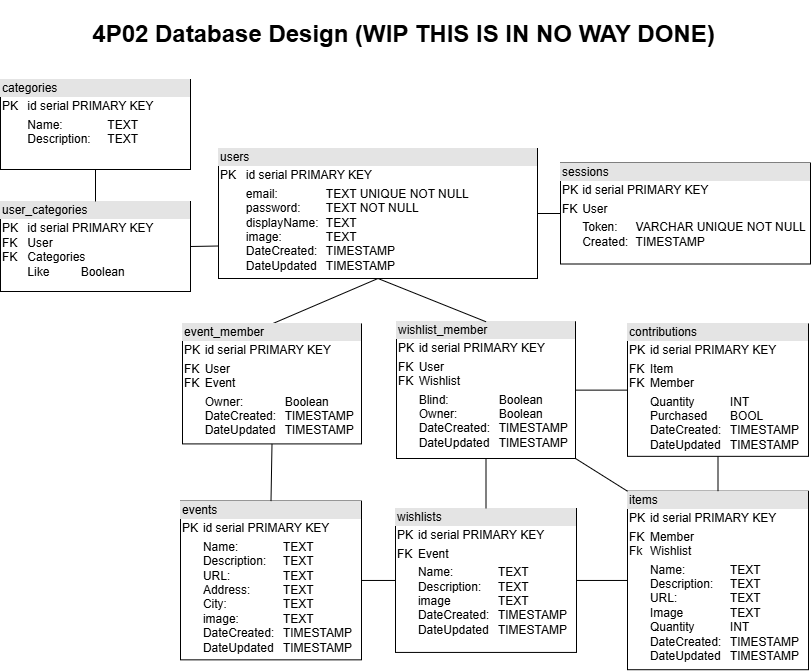

The diagram above was exported from draw.io. Its source (the exported page's mxGraphModel, read from the mxfile embedded in the PNG):
<mxGraphModel dx="491" dy="508" grid="1" gridSize="10" guides="1" tooltips="1" connect="1" arrows="1" fold="1" page="1" pageScale="1" pageWidth="827" pageHeight="1169" math="0" shadow="0">
  <root>
    <mxCell id="0" />
    <mxCell id="1" parent="0" />
    <mxCell id="YkZeL2ZCBzIvdvD2JWEx-32" value="&lt;div style=&quot;box-sizing: border-box; width: 100%; background: rgb(228, 228, 228); padding: 2px;&quot;&gt;users&lt;/div&gt;&lt;table style=&quot;width:100%;font-size:1em;&quot; cellpadding=&quot;2&quot; cellspacing=&quot;0&quot;&gt;&lt;tbody&gt;&lt;tr&gt;&lt;td&gt;PK&lt;/td&gt;&lt;td&gt;id serial PRIMARY KEY&lt;/td&gt;&lt;/tr&gt;&lt;tr&gt;&lt;td&gt;&lt;br&gt;&lt;/td&gt;&lt;td&gt;email:&amp;nbsp;&lt;span style=&quot;white-space: pre;&quot;&gt;&#09;&lt;/span&gt;&lt;span style=&quot;white-space: pre;&quot;&gt;&#09;&lt;/span&gt;TEXT UNIQUE NOT NULL&lt;br&gt;password:&lt;span style=&quot;white-space: pre;&quot;&gt;&#09;&lt;/span&gt;TEXT&amp;nbsp;NOT NULL&lt;br&gt;displayName:&lt;span style=&quot;white-space: pre;&quot;&gt;&#09;&lt;/span&gt;TEXT&lt;br&gt;image:&lt;span style=&quot;white-space: pre;&quot;&gt;&#09;&lt;/span&gt;&lt;span style=&quot;white-space: pre;&quot;&gt;&#09;&lt;/span&gt;TEXT&lt;br&gt;DateCreated:&lt;span style=&quot;white-space: pre;&quot;&gt;&#09;&lt;/span&gt;TIMESTAMP&lt;br&gt;DateUpdated&lt;span style=&quot;white-space: pre;&quot;&gt;&#09;&lt;/span&gt;TIMESTAMP&lt;/td&gt;&lt;/tr&gt;&lt;/tbody&gt;&lt;/table&gt;" style="verticalAlign=top;align=left;overflow=fill;html=1;whiteSpace=wrap;" parent="1" vertex="1">
      <mxGeometry x="228" y="149" width="319" height="130" as="geometry" />
    </mxCell>
    <mxCell id="YkZeL2ZCBzIvdvD2JWEx-33" value="&lt;div style=&quot;box-sizing: border-box; width: 100%; background: rgb(228, 228, 228); padding: 2px;&quot;&gt;items&lt;/div&gt;&lt;table style=&quot;width:100%;font-size:1em;&quot; cellpadding=&quot;2&quot; cellspacing=&quot;0&quot;&gt;&lt;tbody&gt;&lt;tr&gt;&lt;td&gt;PK&lt;/td&gt;&lt;td&gt;id serial PRIMARY KEY&lt;br&gt;&lt;/td&gt;&lt;/tr&gt;&lt;tr&gt;&lt;td&gt;FK&lt;br&gt;Fk&lt;/td&gt;&lt;td&gt;Member&lt;br&gt;Wishlist&lt;/td&gt;&lt;/tr&gt;&lt;tr&gt;&lt;td&gt;&lt;br&gt;&lt;/td&gt;&lt;td&gt;Name:&lt;span style=&quot;white-space: pre;&quot;&gt;&#09;&lt;span style=&quot;white-space: pre;&quot;&gt;&#09;&lt;/span&gt;&lt;/span&gt;TEXT&lt;br&gt;Description:&lt;span style=&quot;white-space: pre;&quot;&gt;&#09;&lt;/span&gt;TEXT&lt;br&gt;URL:&lt;span style=&quot;white-space: pre;&quot;&gt;&#09;&lt;span style=&quot;white-space: pre;&quot;&gt;&#09;&lt;/span&gt;&lt;/span&gt;TEXT&lt;br&gt;Image&lt;span style=&quot;white-space: pre;&quot;&gt;&#09;&lt;/span&gt;&lt;span style=&quot;white-space: pre;&quot;&gt;&#09;&lt;/span&gt;TEXT&lt;br&gt;Quantity&lt;span style=&quot;white-space: pre;&quot;&gt;&#09;&lt;/span&gt;&lt;span style=&quot;white-space: pre;&quot;&gt;&#09;&lt;/span&gt;INT&lt;br&gt;DateCreated:&lt;span style=&quot;white-space: pre;&quot;&gt;&#09;&lt;/span&gt;TIMESTAMP&lt;br&gt;DateUpdated&lt;span style=&quot;white-space: pre;&quot;&gt;&#09;&lt;/span&gt;TIMESTAMP&lt;/td&gt;&lt;/tr&gt;&lt;/tbody&gt;&lt;/table&gt;" style="verticalAlign=top;align=left;overflow=fill;html=1;whiteSpace=wrap;" parent="1" vertex="1">
      <mxGeometry x="637" y="491.71000000000004" width="181" height="178.5" as="geometry" />
    </mxCell>
    <mxCell id="YkZeL2ZCBzIvdvD2JWEx-46" value="&lt;div style=&quot;box-sizing: border-box; width: 100%; background: rgb(228, 228, 228); padding: 2px;&quot;&gt;categories&lt;/div&gt;&lt;table style=&quot;width:100%;font-size:1em;&quot; cellpadding=&quot;2&quot; cellspacing=&quot;0&quot;&gt;&lt;tbody&gt;&lt;tr&gt;&lt;td&gt;PK&lt;br&gt;&lt;/td&gt;&lt;td&gt;id serial PRIMARY KEY&lt;br&gt;&lt;/td&gt;&lt;/tr&gt;&lt;tr&gt;&lt;td&gt;&lt;br&gt;&lt;/td&gt;&lt;td&gt;Name:&lt;span style=&quot;white-space: pre;&quot;&gt;&#09;&lt;span style=&quot;white-space: pre;&quot;&gt;&#09;&lt;/span&gt;&lt;/span&gt;TEXT&lt;br&gt;Description:&lt;span style=&quot;white-space: pre;&quot;&gt;&#09;&lt;/span&gt;TEXT&lt;br&gt;&lt;/td&gt;&lt;/tr&gt;&lt;tr&gt;&lt;td&gt;&lt;/td&gt;&lt;td&gt;&lt;br&gt;&lt;/td&gt;&lt;/tr&gt;&lt;/tbody&gt;&lt;/table&gt;" style="verticalAlign=top;align=left;overflow=fill;html=1;whiteSpace=wrap;" parent="1" vertex="1">
      <mxGeometry x="10" y="80" width="190" height="90" as="geometry" />
    </mxCell>
    <mxCell id="YkZeL2ZCBzIvdvD2JWEx-48" value="&lt;div style=&quot;box-sizing: border-box; width: 100%; background: rgb(228, 228, 228); padding: 2px;&quot;&gt;user_categories&lt;/div&gt;&lt;table style=&quot;width:100%;font-size:1em;&quot; cellpadding=&quot;2&quot; cellspacing=&quot;0&quot;&gt;&lt;tbody&gt;&lt;tr&gt;&lt;td&gt;PK&lt;br&gt;FK&lt;br&gt;FK&lt;br&gt;&lt;br&gt;&lt;/td&gt;&lt;td&gt;id serial PRIMARY KEY&lt;br&gt;User&lt;br&gt;Categories&lt;br&gt;Like&lt;span style=&quot;white-space: pre;&quot;&gt;&#09;&lt;/span&gt;&lt;span style=&quot;white-space: pre;&quot;&gt;&#09;&lt;/span&gt;Boolean&lt;/td&gt;&lt;/tr&gt;&lt;tr&gt;&lt;td&gt;&lt;/td&gt;&lt;td&gt;&lt;br&gt;&lt;/td&gt;&lt;/tr&gt;&lt;/tbody&gt;&lt;/table&gt;" style="verticalAlign=top;align=left;overflow=fill;html=1;whiteSpace=wrap;" parent="1" vertex="1">
      <mxGeometry x="10" y="202" width="190" height="90" as="geometry" />
    </mxCell>
    <mxCell id="YkZeL2ZCBzIvdvD2JWEx-51" value="" style="endArrow=none;html=1;rounded=0;exitX=0;exitY=0.75;exitDx=0;exitDy=0;entryX=1;entryY=0.5;entryDx=0;entryDy=0;" parent="1" source="YkZeL2ZCBzIvdvD2JWEx-32" target="YkZeL2ZCBzIvdvD2JWEx-48" edge="1">
      <mxGeometry width="50" height="50" relative="1" as="geometry">
        <mxPoint x="759" y="618" as="sourcePoint" />
        <mxPoint x="559" y="838" as="targetPoint" />
      </mxGeometry>
    </mxCell>
    <mxCell id="YkZeL2ZCBzIvdvD2JWEx-52" value="" style="endArrow=none;html=1;rounded=0;entryX=0.5;entryY=1;entryDx=0;entryDy=0;exitX=0.5;exitY=0;exitDx=0;exitDy=0;" parent="1" source="YkZeL2ZCBzIvdvD2JWEx-48" target="YkZeL2ZCBzIvdvD2JWEx-46" edge="1">
      <mxGeometry width="50" height="50" relative="1" as="geometry">
        <mxPoint x="330" y="-10" as="sourcePoint" />
        <mxPoint x="380" y="-60" as="targetPoint" />
      </mxGeometry>
    </mxCell>
    <mxCell id="74I1PrQQdolkyrSYqhV1-4" value="" style="endArrow=none;html=1;rounded=0;entryX=1;entryY=0.5;entryDx=0;entryDy=0;exitX=0;exitY=0.5;exitDx=0;exitDy=0;" parent="1" source="YkZeL2ZCBzIvdvD2JWEx-33" target="RcqJE7raZ5ugtFAX7M00-11" edge="1">
      <mxGeometry width="50" height="50" relative="1" as="geometry">
        <mxPoint x="198.5" y="928.47" as="sourcePoint" />
        <mxPoint x="211" y="871.47" as="targetPoint" />
      </mxGeometry>
    </mxCell>
    <mxCell id="74I1PrQQdolkyrSYqhV1-5" value="&lt;div style=&quot;box-sizing: border-box; width: 100%; background: rgb(228, 228, 228); padding: 2px;&quot;&gt;sessions&lt;/div&gt;&lt;table style=&quot;width:100%;font-size:1em;&quot; cellpadding=&quot;2&quot; cellspacing=&quot;0&quot;&gt;&lt;tbody&gt;&lt;tr&gt;&lt;td&gt;PK&lt;/td&gt;&lt;td&gt;id serial PRIMARY KEY&lt;br&gt;&lt;/td&gt;&lt;/tr&gt;&lt;tr&gt;&lt;td&gt;FK&lt;br&gt;&lt;/td&gt;&lt;td&gt;User&lt;/td&gt;&lt;/tr&gt;&lt;tr&gt;&lt;td&gt;&lt;/td&gt;&lt;td&gt;Token:&lt;span style=&quot;white-space: pre;&quot;&gt;&lt;span style=&quot;white-space: pre;&quot;&gt;&#09;&lt;/span&gt;&lt;/span&gt;VARCHAR UNIQUE NOT NULL&lt;br&gt;Created:&amp;nbsp;&lt;span style=&quot;white-space: pre;&quot;&gt;&#09;&lt;/span&gt;TIMESTAMP&lt;/td&gt;&lt;/tr&gt;&lt;/tbody&gt;&lt;/table&gt;" style="verticalAlign=top;align=left;overflow=fill;html=1;whiteSpace=wrap;" parent="1" vertex="1">
      <mxGeometry x="570" y="163.5" width="250" height="101" as="geometry" />
    </mxCell>
    <mxCell id="74I1PrQQdolkyrSYqhV1-6" value="" style="endArrow=none;html=1;rounded=0;exitX=0;exitY=0.5;exitDx=0;exitDy=0;entryX=1;entryY=0.5;entryDx=0;entryDy=0;" parent="1" source="74I1PrQQdolkyrSYqhV1-5" target="YkZeL2ZCBzIvdvD2JWEx-32" edge="1">
      <mxGeometry width="50" height="50" relative="1" as="geometry">
        <mxPoint x="470" y="373" as="sourcePoint" />
        <mxPoint x="520" y="323" as="targetPoint" />
      </mxGeometry>
    </mxCell>
    <mxCell id="RcqJE7raZ5ugtFAX7M00-1" value="&lt;div style=&quot;box-sizing: border-box; width: 100%; background: rgb(228, 228, 228); padding: 2px;&quot;&gt;&lt;span style=&quot;color: light-dark(rgb(0, 0, 0), rgb(255, 255, 255));&quot;&gt;wishlist_m&lt;/span&gt;ember&lt;/div&gt;&lt;table style=&quot;width:100%;font-size:1em;&quot; cellpadding=&quot;2&quot; cellspacing=&quot;0&quot;&gt;&lt;tbody&gt;&lt;tr&gt;&lt;td&gt;PK&lt;/td&gt;&lt;td&gt;id serial PRIMARY KEY&lt;/td&gt;&lt;/tr&gt;&lt;tr&gt;&lt;td&gt;FK&lt;br&gt;FK&lt;/td&gt;&lt;td&gt;User&lt;br&gt;Wishlist&lt;br&gt;&lt;/td&gt;&lt;/tr&gt;&lt;tr&gt;&lt;td&gt;&lt;br&gt;&lt;/td&gt;&lt;td&gt;Blind: &lt;span style=&quot;white-space: pre;&quot;&gt;&#09;&lt;span style=&quot;white-space: pre;&quot;&gt;&#09;&lt;/span&gt;&lt;/span&gt;Boolean&lt;br&gt;Owner:&lt;span style=&quot;white-space: pre;&quot;&gt;&#09;&lt;/span&gt;&lt;span style=&quot;white-space: pre;&quot;&gt;&#09;&lt;/span&gt;Boolean&lt;br&gt;DateCreated:&lt;span style=&quot;white-space: pre;&quot;&gt;&#09;&lt;/span&gt;TIMESTAMP&lt;br&gt;DateUpdated&lt;span style=&quot;white-space: pre;&quot;&gt;&#09;&lt;/span&gt;TIMESTAMP&lt;/td&gt;&lt;/tr&gt;&lt;/tbody&gt;&lt;/table&gt;" style="verticalAlign=top;align=left;overflow=fill;html=1;whiteSpace=wrap;" parent="1" vertex="1">
      <mxGeometry x="406" y="322.25" width="179" height="136.75" as="geometry" />
    </mxCell>
    <mxCell id="RcqJE7raZ5ugtFAX7M00-5" value="" style="endArrow=none;html=1;rounded=0;entryX=0.5;entryY=0;entryDx=0;entryDy=0;exitX=0.5;exitY=1;exitDx=0;exitDy=0;" parent="1" source="YkZeL2ZCBzIvdvD2JWEx-32" target="RcqJE7raZ5ugtFAX7M00-1" edge="1">
      <mxGeometry width="50" height="50" relative="1" as="geometry">
        <mxPoint x="367.5" y="798" as="sourcePoint" />
        <mxPoint x="215" y="714" as="targetPoint" />
      </mxGeometry>
    </mxCell>
    <mxCell id="RcqJE7raZ5ugtFAX7M00-7" value="&lt;div style=&quot;box-sizing: border-box; width: 100%; background: rgb(228, 228, 228); padding: 2px;&quot;&gt;events&lt;/div&gt;&lt;table style=&quot;width:100%;font-size:1em;&quot; cellpadding=&quot;2&quot; cellspacing=&quot;0&quot;&gt;&lt;tbody&gt;&lt;tr&gt;&lt;td&gt;PK&lt;/td&gt;&lt;td&gt;id serial PRIMARY KEY&lt;br&gt;&lt;/td&gt;&lt;/tr&gt;&lt;tr&gt;&lt;td&gt;&lt;br&gt;&lt;/td&gt;&lt;td&gt;Name:&lt;span style=&quot;white-space: pre;&quot;&gt;&#09;&lt;span style=&quot;white-space: pre;&quot;&gt;&#09;&lt;/span&gt;&lt;/span&gt;TEXT&lt;br&gt;Description:&lt;span style=&quot;white-space: pre;&quot;&gt;&#09;&lt;/span&gt;TEXT&lt;br&gt;URL:&lt;span style=&quot;white-space: pre;&quot;&gt;&#09;&lt;span style=&quot;white-space: pre;&quot;&gt;&#09;&lt;/span&gt;&lt;/span&gt;TEXT&lt;br&gt;Address:&amp;nbsp;&lt;span style=&quot;white-space: pre;&quot;&gt;&#09;&lt;span style=&quot;white-space: pre;&quot;&gt;&#09;&lt;/span&gt;&lt;/span&gt;TEXT&lt;br&gt;City:&amp;nbsp;&lt;span style=&quot;white-space: pre;&quot;&gt;&#09;&lt;span style=&quot;white-space: pre;&quot;&gt;&#09;&lt;/span&gt;&lt;/span&gt;TEXT&lt;br&gt;image:&amp;nbsp;&lt;span style=&quot;white-space: pre;&quot;&gt;&#09;&lt;/span&gt;&lt;span style=&quot;white-space: pre;&quot;&gt;&#09;&lt;/span&gt;TEXT&lt;br&gt;DateCreated:&lt;span style=&quot;white-space: pre;&quot;&gt;&#09;&lt;/span&gt;TIMESTAMP&lt;br&gt;DateUpdated&lt;span style=&quot;white-space: pre;&quot;&gt;&#09;&lt;/span&gt;TIMESTAMP&lt;/td&gt;&lt;/tr&gt;&lt;tr&gt;&lt;td&gt;&lt;br&gt;&lt;/td&gt;&lt;td&gt;&lt;br&gt;&lt;/td&gt;&lt;/tr&gt;&lt;/tbody&gt;&lt;/table&gt;" style="verticalAlign=top;align=left;overflow=fill;html=1;whiteSpace=wrap;" parent="1" vertex="1">
      <mxGeometry x="190" y="501.59" width="181" height="158.75" as="geometry" />
    </mxCell>
    <mxCell id="RcqJE7raZ5ugtFAX7M00-8" value="&lt;h1&gt;4P02 Database Design (WIP THIS IS IN NO WAY DONE)&lt;/h1&gt;" style="text;html=1;align=center;verticalAlign=middle;resizable=0;points=[];autosize=1;strokeColor=none;fillColor=none;shadow=0;" parent="1" vertex="1">
      <mxGeometry x="88" width="650" height="70" as="geometry" />
    </mxCell>
    <mxCell id="RcqJE7raZ5ugtFAX7M00-9" value="&lt;div style=&quot;box-sizing: border-box; width: 100%; background: rgb(228, 228, 228); padding: 2px;&quot;&gt;contributions&lt;/div&gt;&lt;table style=&quot;width:100%;font-size:1em;&quot; cellpadding=&quot;2&quot; cellspacing=&quot;0&quot;&gt;&lt;tbody&gt;&lt;tr&gt;&lt;td&gt;PK&lt;/td&gt;&lt;td&gt;id serial PRIMARY KEY&lt;br&gt;&lt;/td&gt;&lt;/tr&gt;&lt;tr&gt;&lt;td&gt;FK&lt;br&gt;FK&lt;/td&gt;&lt;td&gt;Item&lt;br&gt;Member&lt;/td&gt;&lt;/tr&gt;&lt;tr&gt;&lt;td&gt;&lt;br&gt;&lt;/td&gt;&lt;td&gt;Quantity&lt;span style=&quot;white-space: pre;&quot;&gt;&#09;&lt;/span&gt;&lt;span style=&quot;white-space: pre;&quot;&gt;&#09;&lt;/span&gt;INT&lt;br&gt;Purchased&lt;span style=&quot;white-space: pre;&quot;&gt;&#09;&lt;/span&gt;BOOL&lt;br&gt;DateCreated:&lt;span style=&quot;white-space: pre;&quot;&gt;&#09;&lt;/span&gt;TIMESTAMP&lt;br&gt;DateUpdated&lt;span style=&quot;white-space: pre;&quot;&gt;&#09;&lt;/span&gt;TIMESTAMP&lt;/td&gt;&lt;/tr&gt;&lt;/tbody&gt;&lt;/table&gt;" style="verticalAlign=top;align=left;overflow=fill;html=1;whiteSpace=wrap;" parent="1" vertex="1">
      <mxGeometry x="637" y="324.40999999999997" width="181" height="132.43" as="geometry" />
    </mxCell>
    <mxCell id="RcqJE7raZ5ugtFAX7M00-11" value="&lt;div style=&quot;box-sizing: border-box; width: 100%; background: rgb(228, 228, 228); padding: 2px;&quot;&gt;wishlists&lt;/div&gt;&lt;table style=&quot;width:100%;font-size:1em;&quot; cellpadding=&quot;2&quot; cellspacing=&quot;0&quot;&gt;&lt;tbody&gt;&lt;tr&gt;&lt;td&gt;PK&lt;/td&gt;&lt;td&gt;id serial PRIMARY KEY&lt;br&gt;&lt;/td&gt;&lt;/tr&gt;&lt;tr&gt;&lt;td&gt;FK&lt;br&gt;&lt;/td&gt;&lt;td&gt;Event&lt;br&gt;&lt;/td&gt;&lt;/tr&gt;&lt;tr&gt;&lt;td&gt;&lt;br&gt;&lt;/td&gt;&lt;td&gt;Name:&lt;span style=&quot;white-space: pre;&quot;&gt;&#09;&lt;span style=&quot;white-space: pre;&quot;&gt;&#09;&lt;/span&gt;&lt;/span&gt;TEXT&lt;br&gt;Description:&lt;span style=&quot;white-space: pre;&quot;&gt;&#09;&lt;/span&gt;TEXT&lt;br&gt;image &lt;span style=&quot;white-space: pre;&quot;&gt;&#09;&lt;/span&gt;&lt;span style=&quot;white-space: pre;&quot;&gt;&#09;&lt;/span&gt;TEXT&lt;br&gt;DateCreated:&lt;span style=&quot;white-space: pre;&quot;&gt;&#09;&lt;/span&gt;TIMESTAMP&lt;br&gt;DateUpdated&lt;span style=&quot;white-space: pre;&quot;&gt;&#09;&lt;/span&gt;TIMESTAMP&lt;br&gt;&lt;br&gt;&lt;/td&gt;&lt;/tr&gt;&lt;/tbody&gt;&lt;/table&gt;" style="verticalAlign=top;align=left;overflow=fill;html=1;whiteSpace=wrap;" parent="1" vertex="1">
      <mxGeometry x="405" y="509" width="181" height="143.93" as="geometry" />
    </mxCell>
    <mxCell id="RcqJE7raZ5ugtFAX7M00-13" value="" style="endArrow=none;html=1;rounded=0;entryX=0.5;entryY=1;entryDx=0;entryDy=0;exitX=0.5;exitY=0;exitDx=0;exitDy=0;" parent="1" source="YkZeL2ZCBzIvdvD2JWEx-33" target="RcqJE7raZ5ugtFAX7M00-9" edge="1">
      <mxGeometry width="50" height="50" relative="1" as="geometry">
        <mxPoint x="747" y="454.75" as="sourcePoint" />
        <mxPoint x="508" y="559.5" as="targetPoint" />
      </mxGeometry>
    </mxCell>
    <mxCell id="RcqJE7raZ5ugtFAX7M00-14" value="" style="endArrow=none;html=1;rounded=0;entryX=1;entryY=0.5;entryDx=0;entryDy=0;exitX=0;exitY=0.5;exitDx=0;exitDy=0;" parent="1" source="RcqJE7raZ5ugtFAX7M00-11" target="RcqJE7raZ5ugtFAX7M00-7" edge="1">
      <mxGeometry width="50" height="50" relative="1" as="geometry">
        <mxPoint x="713" y="544.25" as="sourcePoint" />
        <mxPoint x="440.75" y="679" as="targetPoint" />
      </mxGeometry>
    </mxCell>
    <mxCell id="RcqJE7raZ5ugtFAX7M00-15" value="" style="endArrow=none;html=1;rounded=0;entryX=1;entryY=0.5;entryDx=0;entryDy=0;exitX=0;exitY=0.5;exitDx=0;exitDy=0;" parent="1" source="RcqJE7raZ5ugtFAX7M00-9" target="RcqJE7raZ5ugtFAX7M00-1" edge="1">
      <mxGeometry width="50" height="50" relative="1" as="geometry">
        <mxPoint x="711" y="541.5" as="sourcePoint" />
        <mxPoint x="612" y="541.5" as="targetPoint" />
      </mxGeometry>
    </mxCell>
    <mxCell id="RcqJE7raZ5ugtFAX7M00-16" value="" style="endArrow=none;html=1;rounded=0;entryX=0.5;entryY=1;entryDx=0;entryDy=0;exitX=0.5;exitY=0;exitDx=0;exitDy=0;" parent="1" source="RcqJE7raZ5ugtFAX7M00-11" target="RcqJE7raZ5ugtFAX7M00-1" edge="1">
      <mxGeometry width="50" height="50" relative="1" as="geometry">
        <mxPoint x="711" y="562" as="sourcePoint" />
        <mxPoint x="592" y="562" as="targetPoint" />
      </mxGeometry>
    </mxCell>
    <mxCell id="RcqJE7raZ5ugtFAX7M00-17" value="" style="endArrow=none;html=1;rounded=0;entryX=1;entryY=1;entryDx=0;entryDy=0;exitX=0;exitY=0;exitDx=0;exitDy=0;" parent="1" source="YkZeL2ZCBzIvdvD2JWEx-33" target="RcqJE7raZ5ugtFAX7M00-1" edge="1">
      <mxGeometry width="50" height="50" relative="1" as="geometry">
        <mxPoint x="711" y="393" as="sourcePoint" />
        <mxPoint x="580" y="394" as="targetPoint" />
      </mxGeometry>
    </mxCell>
    <mxCell id="RcqJE7raZ5ugtFAX7M00-18" value="" style="endArrow=none;html=1;rounded=0;entryX=0.5;entryY=0;entryDx=0;entryDy=0;exitX=0.5;exitY=1;exitDx=0;exitDy=0;" parent="1" source="YkZeL2ZCBzIvdvD2JWEx-32" target="GdbT1oHBHeOazo6q2Ie0-1" edge="1">
      <mxGeometry width="50" height="50" relative="1" as="geometry">
        <mxPoint x="380" y="289" as="sourcePoint" />
        <mxPoint x="380" y="336" as="targetPoint" />
      </mxGeometry>
    </mxCell>
    <mxCell id="GdbT1oHBHeOazo6q2Ie0-1" value="&lt;div style=&quot;box-sizing: border-box; width: 100%; background: rgb(228, 228, 228); padding: 2px;&quot;&gt;&lt;span style=&quot;color: light-dark(rgb(0, 0, 0), rgb(255, 255, 255));&quot;&gt;event_m&lt;/span&gt;ember&lt;/div&gt;&lt;table style=&quot;width:100%;font-size:1em;&quot; cellpadding=&quot;2&quot; cellspacing=&quot;0&quot;&gt;&lt;tbody&gt;&lt;tr&gt;&lt;td&gt;PK&lt;/td&gt;&lt;td&gt;id serial PRIMARY KEY&lt;/td&gt;&lt;/tr&gt;&lt;tr&gt;&lt;td&gt;FK&lt;br&gt;FK&lt;/td&gt;&lt;td&gt;User&lt;br&gt;Event&lt;br&gt;&lt;/td&gt;&lt;/tr&gt;&lt;tr&gt;&lt;td&gt;&lt;br&gt;&lt;/td&gt;&lt;td&gt;Owner:&lt;span style=&quot;white-space: pre;&quot;&gt;&#09;&lt;/span&gt;&lt;span style=&quot;white-space: pre;&quot;&gt;&#09;&lt;/span&gt;Boolean&lt;br&gt;DateCreated:&lt;span style=&quot;white-space: pre;&quot;&gt;&#09;&lt;/span&gt;TIMESTAMP&lt;br&gt;DateUpdated&lt;span style=&quot;white-space: pre;&quot;&gt;&#09;&lt;/span&gt;TIMESTAMP&lt;/td&gt;&lt;/tr&gt;&lt;/tbody&gt;&lt;/table&gt;" style="verticalAlign=top;align=left;overflow=fill;html=1;whiteSpace=wrap;" vertex="1" parent="1">
      <mxGeometry x="192" y="324.40999999999997" width="179" height="120" as="geometry" />
    </mxCell>
    <mxCell id="GdbT1oHBHeOazo6q2Ie0-2" value="" style="endArrow=none;html=1;rounded=0;entryX=0.5;entryY=1;entryDx=0;entryDy=0;exitX=0.5;exitY=0;exitDx=0;exitDy=0;" edge="1" parent="1" source="RcqJE7raZ5ugtFAX7M00-7" target="GdbT1oHBHeOazo6q2Ie0-1">
      <mxGeometry width="50" height="50" relative="1" as="geometry">
        <mxPoint x="317" y="289" as="sourcePoint" />
        <mxPoint x="287" y="334" as="targetPoint" />
      </mxGeometry>
    </mxCell>
  </root>
</mxGraphModel>